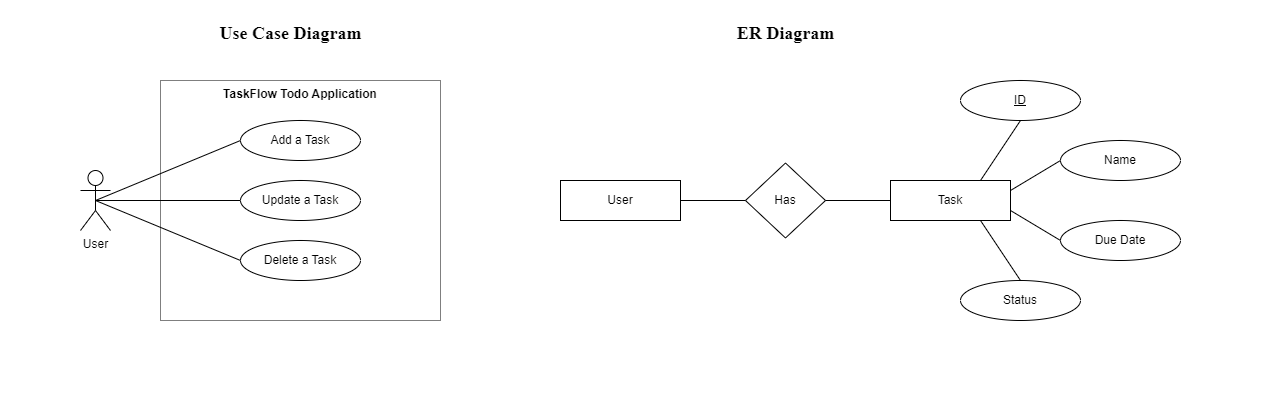

The diagram above was exported from draw.io. Its source (the exported page's mxGraphModel, read from the mxfile embedded in the PNG):
<mxGraphModel dx="1434" dy="738" grid="1" gridSize="10" guides="1" tooltips="1" connect="1" arrows="1" fold="1" page="1" pageScale="1" pageWidth="1280" pageHeight="400" math="0" shadow="0">
  <root>
    <mxCell id="0" />
    <mxCell id="1" parent="0" />
    <mxCell id="q78EL_d9ElA-UsyAfKDE-1" value="User" style="shape=umlActor;html=1;verticalLabelPosition=bottom;verticalAlign=top;align=center;" vertex="1" parent="1">
      <mxGeometry x="80" y="170" width="30" height="60" as="geometry" />
    </mxCell>
    <mxCell id="q78EL_d9ElA-UsyAfKDE-3" value="TaskFlow Todo Application" style="shape=rect;html=1;verticalAlign=top;fontStyle=1;whiteSpace=wrap;align=center;opacity=50;" vertex="1" parent="1">
      <mxGeometry x="160" y="80" width="280" height="240" as="geometry" />
    </mxCell>
    <mxCell id="q78EL_d9ElA-UsyAfKDE-5" value="Add a Task" style="ellipse;whiteSpace=wrap;html=1;" vertex="1" parent="1">
      <mxGeometry x="240" y="120" width="120" height="40" as="geometry" />
    </mxCell>
    <mxCell id="q78EL_d9ElA-UsyAfKDE-6" value="Update a Task" style="ellipse;whiteSpace=wrap;html=1;" vertex="1" parent="1">
      <mxGeometry x="240" y="180" width="120" height="40" as="geometry" />
    </mxCell>
    <mxCell id="q78EL_d9ElA-UsyAfKDE-7" value="Delete a Task" style="ellipse;whiteSpace=wrap;html=1;" vertex="1" parent="1">
      <mxGeometry x="240" y="240" width="120" height="40" as="geometry" />
    </mxCell>
    <mxCell id="q78EL_d9ElA-UsyAfKDE-9" value="" style="edgeStyle=none;html=1;endArrow=none;verticalAlign=bottom;rounded=0;exitX=0.5;exitY=0.5;exitDx=0;exitDy=0;exitPerimeter=0;entryX=0;entryY=0.5;entryDx=0;entryDy=0;" edge="1" parent="1" source="q78EL_d9ElA-UsyAfKDE-1" target="q78EL_d9ElA-UsyAfKDE-6">
      <mxGeometry width="160" relative="1" as="geometry">
        <mxPoint x="600" y="280" as="sourcePoint" />
        <mxPoint x="760" y="280" as="targetPoint" />
      </mxGeometry>
    </mxCell>
    <mxCell id="q78EL_d9ElA-UsyAfKDE-10" value="" style="edgeStyle=none;html=1;endArrow=none;verticalAlign=bottom;rounded=0;exitX=0.5;exitY=0.5;exitDx=0;exitDy=0;exitPerimeter=0;entryX=0;entryY=0.5;entryDx=0;entryDy=0;" edge="1" parent="1" source="q78EL_d9ElA-UsyAfKDE-1" target="q78EL_d9ElA-UsyAfKDE-5">
      <mxGeometry width="160" relative="1" as="geometry">
        <mxPoint x="105" y="210" as="sourcePoint" />
        <mxPoint x="250" y="210" as="targetPoint" />
      </mxGeometry>
    </mxCell>
    <mxCell id="q78EL_d9ElA-UsyAfKDE-11" value="" style="edgeStyle=none;html=1;endArrow=none;verticalAlign=bottom;rounded=0;exitX=0.5;exitY=0.5;exitDx=0;exitDy=0;exitPerimeter=0;entryX=0;entryY=0.5;entryDx=0;entryDy=0;" edge="1" parent="1" source="q78EL_d9ElA-UsyAfKDE-1" target="q78EL_d9ElA-UsyAfKDE-7">
      <mxGeometry width="160" relative="1" as="geometry">
        <mxPoint x="105" y="210" as="sourcePoint" />
        <mxPoint x="271" y="124" as="targetPoint" />
      </mxGeometry>
    </mxCell>
    <mxCell id="q78EL_d9ElA-UsyAfKDE-12" value="Task" style="html=1;dashed=0;whiteSpace=wrap;" vertex="1" parent="1">
      <mxGeometry x="890" y="180" width="120" height="40" as="geometry" />
    </mxCell>
    <mxCell id="q78EL_d9ElA-UsyAfKDE-13" value="Has" style="shape=rhombus;html=1;dashed=0;whiteSpace=wrap;perimeter=rhombusPerimeter;" vertex="1" parent="1">
      <mxGeometry x="745" y="162.5" width="80" height="75" as="geometry" />
    </mxCell>
    <mxCell id="q78EL_d9ElA-UsyAfKDE-14" value="ID" style="ellipse;whiteSpace=wrap;html=1;align=center;fontStyle=4;" vertex="1" parent="1">
      <mxGeometry x="960" y="80" width="120" height="40" as="geometry" />
    </mxCell>
    <mxCell id="q78EL_d9ElA-UsyAfKDE-15" value="Name" style="ellipse;whiteSpace=wrap;html=1;align=center;" vertex="1" parent="1">
      <mxGeometry x="1060" y="140" width="120" height="40" as="geometry" />
    </mxCell>
    <mxCell id="q78EL_d9ElA-UsyAfKDE-17" value="Due Date" style="ellipse;whiteSpace=wrap;html=1;align=center;" vertex="1" parent="1">
      <mxGeometry x="1060" y="220" width="120" height="40" as="geometry" />
    </mxCell>
    <mxCell id="q78EL_d9ElA-UsyAfKDE-18" value="User" style="html=1;dashed=0;whiteSpace=wrap;" vertex="1" parent="1">
      <mxGeometry x="560" y="180" width="120" height="40" as="geometry" />
    </mxCell>
    <mxCell id="q78EL_d9ElA-UsyAfKDE-21" value="" style="edgeStyle=none;html=1;endArrow=none;verticalAlign=bottom;rounded=0;exitX=1;exitY=0.5;exitDx=0;exitDy=0;entryX=0;entryY=0.5;entryDx=0;entryDy=0;" edge="1" parent="1" source="q78EL_d9ElA-UsyAfKDE-18" target="q78EL_d9ElA-UsyAfKDE-13">
      <mxGeometry width="160" relative="1" as="geometry">
        <mxPoint x="640" y="352.5" as="sourcePoint" />
        <mxPoint x="785" y="292.5" as="targetPoint" />
      </mxGeometry>
    </mxCell>
    <mxCell id="q78EL_d9ElA-UsyAfKDE-22" value="&lt;b&gt;&lt;font face=&quot;Times New Roman&quot; style=&quot;font-size: 18px;&quot;&gt;Use Case Diagram&lt;/font&gt;&lt;/b&gt;" style="text;html=1;align=center;verticalAlign=middle;resizable=0;points=[];autosize=1;strokeColor=none;fillColor=none;" vertex="1" parent="1">
      <mxGeometry x="205" y="13" width="170" height="40" as="geometry" />
    </mxCell>
    <mxCell id="q78EL_d9ElA-UsyAfKDE-23" value="&lt;b&gt;&lt;font face=&quot;Times New Roman&quot; style=&quot;font-size: 18px;&quot;&gt;ER Diagram&lt;/font&gt;&lt;/b&gt;" style="text;html=1;align=center;verticalAlign=middle;resizable=0;points=[];autosize=1;strokeColor=none;fillColor=none;" vertex="1" parent="1">
      <mxGeometry x="725" y="13" width="120" height="40" as="geometry" />
    </mxCell>
    <mxCell id="q78EL_d9ElA-UsyAfKDE-24" value="" style="edgeStyle=none;html=1;endArrow=none;verticalAlign=bottom;rounded=0;exitX=1;exitY=0.5;exitDx=0;exitDy=0;entryX=0;entryY=0.5;entryDx=0;entryDy=0;" edge="1" parent="1" source="q78EL_d9ElA-UsyAfKDE-13" target="q78EL_d9ElA-UsyAfKDE-12">
      <mxGeometry width="160" relative="1" as="geometry">
        <mxPoint x="850" y="220" as="sourcePoint" />
        <mxPoint x="915" y="220" as="targetPoint" />
      </mxGeometry>
    </mxCell>
    <mxCell id="q78EL_d9ElA-UsyAfKDE-25" value="Status" style="ellipse;whiteSpace=wrap;html=1;align=center;" vertex="1" parent="1">
      <mxGeometry x="960" y="280" width="120" height="40" as="geometry" />
    </mxCell>
    <mxCell id="q78EL_d9ElA-UsyAfKDE-26" value="" style="edgeStyle=none;html=1;endArrow=none;verticalAlign=bottom;rounded=0;entryX=0.5;entryY=1;entryDx=0;entryDy=0;exitX=0.75;exitY=0;exitDx=0;exitDy=0;" edge="1" parent="1" source="q78EL_d9ElA-UsyAfKDE-12" target="q78EL_d9ElA-UsyAfKDE-14">
      <mxGeometry width="160" relative="1" as="geometry">
        <mxPoint x="690" y="210" as="sourcePoint" />
        <mxPoint x="755" y="210" as="targetPoint" />
      </mxGeometry>
    </mxCell>
    <mxCell id="q78EL_d9ElA-UsyAfKDE-27" value="" style="edgeStyle=none;html=1;endArrow=none;verticalAlign=bottom;rounded=0;entryX=0;entryY=0.5;entryDx=0;entryDy=0;exitX=1;exitY=0.25;exitDx=0;exitDy=0;" edge="1" parent="1" source="q78EL_d9ElA-UsyAfKDE-12" target="q78EL_d9ElA-UsyAfKDE-15">
      <mxGeometry width="160" relative="1" as="geometry">
        <mxPoint x="968" y="190" as="sourcePoint" />
        <mxPoint x="990" y="130" as="targetPoint" />
      </mxGeometry>
    </mxCell>
    <mxCell id="q78EL_d9ElA-UsyAfKDE-28" value="" style="edgeStyle=none;html=1;endArrow=none;verticalAlign=bottom;rounded=0;entryX=0;entryY=0.5;entryDx=0;entryDy=0;exitX=1;exitY=0.75;exitDx=0;exitDy=0;" edge="1" parent="1" source="q78EL_d9ElA-UsyAfKDE-12" target="q78EL_d9ElA-UsyAfKDE-17">
      <mxGeometry width="160" relative="1" as="geometry">
        <mxPoint x="978" y="200" as="sourcePoint" />
        <mxPoint x="1000" y="140" as="targetPoint" />
      </mxGeometry>
    </mxCell>
    <mxCell id="q78EL_d9ElA-UsyAfKDE-29" value="" style="edgeStyle=none;html=1;endArrow=none;verticalAlign=bottom;rounded=0;entryX=0.75;entryY=1;entryDx=0;entryDy=0;exitX=0.5;exitY=0;exitDx=0;exitDy=0;" edge="1" parent="1" source="q78EL_d9ElA-UsyAfKDE-25" target="q78EL_d9ElA-UsyAfKDE-12">
      <mxGeometry width="160" relative="1" as="geometry">
        <mxPoint x="988" y="210" as="sourcePoint" />
        <mxPoint x="1010" y="150" as="targetPoint" />
      </mxGeometry>
    </mxCell>
  </root>
</mxGraphModel>